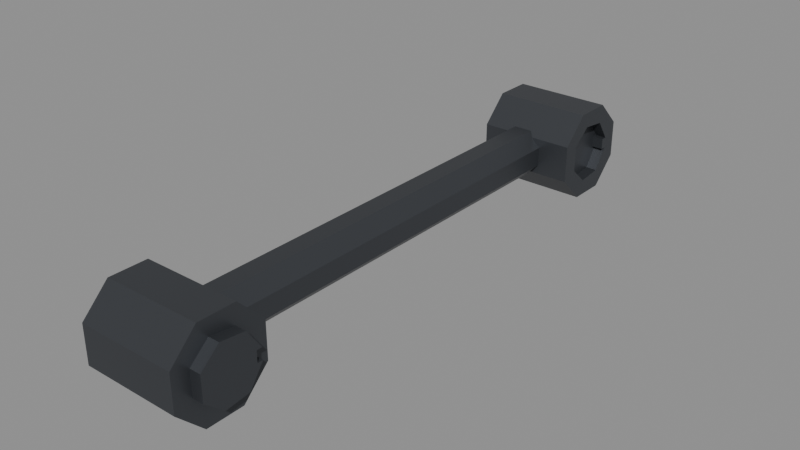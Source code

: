 # Source: arm_upper.blend  (saved by Blender 5.2.45; exported with 4.5.12 LTS)
import bpy
from mathutils import Matrix  # noqa: F401  (used for matrix-valued properties, if any)

bpy.ops.wm.read_factory_settings(use_empty=True)
scene = bpy.context.scene
scene.name = 'Scene'

# ---- materials (node trees are filled in below, after node groups)
mat_rover_metal = bpy.data.materials.new('rover_metal')
mat_rover_metal.diffuse_color = (0.06848, 0.07421, 0.08438, 1.0)
mat_rover_metal.roughness = 0.45
mat_rover_metal.metallic = 0.6

# ---- material node trees
mat_rover_metal.use_nodes = True; mat_rover_metal.node_tree.nodes.clear()
_N = mat_rover_metal.node_tree.nodes; _L = mat_rover_metal.node_tree.links
n0 = _N.new('ShaderNodeBsdfPrincipled'); n0.name = 'Principled BSDF'; n0.location = (-200, 100)
n0.inputs[0].default_value = (0.06848, 0.07421, 0.08438, 1.0)
n0.inputs[1].default_value = 0.6
n0.inputs[2].default_value = 0.45
n0.inputs[10].default_value = 0.005
n1 = _N.new('ShaderNodeOutputMaterial'); n1.name = 'Material Output'; n1.location = (200, 100)
_L.new(n0.outputs[0], n1.inputs[0])
n1.is_active_output = True

# ---- meshes
me_arm_upper = bpy.data.meshes.new('arm_upper')
me_arm_upper.from_pydata([(0.0, 0.02163, -0.004), (0.0, 0.01136, -0.01884), (0.0, -0.006559, -0.021), (0.0, -0.02006, -0.009025), (0.0, -0.02006, 0.009025), (0.0, -0.006559, 0.021), (0.0, 0.01136, 0.01884), (0.0, 0.02163, 0.004), (0.0, 0.01763, 0.004), (0.0, 0.01763, -0.004), (0.008, 0.02163, -0.004), (0.008, 0.01136, -0.01884), (0.008, -0.006559, -0.021), (0.008, -0.02006, -0.009025), (0.008, -0.02006, 0.009025), (0.008, -0.006559, 0.021), (0.008, 0.01136, 0.01884), (0.008, 0.02163, 0.004), (0.008, 0.01763, 0.004), (0.008, 0.01763, -0.004), (-0.07, 0.01339, 0.03234), (-0.07, 0.03234, 0.01339), (-0.07, 0.03234, -0.01339), (-0.07, 0.01339, -0.03234), (-0.07, -0.01339, -0.03234), (-0.07, -0.03234, -0.01339), (-0.07, -0.03234, 0.01339), (-0.07, -0.01339, 0.03234), (0.0, 0.01339, 0.03234), (0.0, 0.03234, 0.01339), (0.0, 0.03234, -0.01339), (0.0, 0.01339, -0.03234), (0.0, -0.01339, -0.03234), (0.0, -0.03234, -0.01339), (0.0, -0.03234, 0.01339), (0.0, -0.01339, 0.03234), (-0.02337, 0.0, 0.006888), (-0.03311, 0.0, 0.01663), (-0.04689, 0.0, 0.01663), (-0.05663, 0.0, 0.006888), (-0.05663, 0.0, -0.006888), (-0.04689, 0.0, -0.01663), (-0.03311, 0.0, -0.01663), (-0.02337, 0.0, -0.006888), (-0.02337, 0.36, 0.006888), (-0.03311, 0.36, 0.01663), (-0.04689, 0.36, 0.01663), (-0.05663, 0.36, 0.006888), (-0.05663, 0.36, -0.006888), (-0.04689, 0.36, -0.01663), (-0.03311, 0.36, -0.01663), (-0.02337, 0.36, -0.006888), (-0.07, 0.3734, 0.03234), (-0.07, 0.3923, 0.01339), (-0.07, 0.3923, -0.01339), (-0.07, 0.3734, -0.03234), (-0.07, 0.3466, -0.03234), (-0.07, 0.3277, -0.01339), (-0.07, 0.3277, 0.01339), (-0.07, 0.3466, 0.03234), (0.0, 0.3734, 0.03234), (0.0, 0.3923, 0.01339), (0.0, 0.3923, -0.01339), (0.0, 0.3734, -0.03234), (0.0, 0.3466, -0.03234), (0.0, 0.3277, -0.01339), (0.0, 0.3277, 0.01339), (0.0, 0.3466, 0.03234), (0.0, 0.3816, -0.004), (0.0, 0.3714, -0.01884), (0.0, 0.3534, -0.021), (0.0, 0.3399, -0.009025), (0.0, 0.3399, 0.009025), (0.0, 0.3534, 0.021), (0.0, 0.3714, 0.01884), (0.0, 0.3816, 0.004), (0.0, 0.3776, 0.004), (0.0, 0.3776, -0.004), (-0.008, 0.3816, -0.004), (-0.008, 0.3714, -0.01884), (-0.008, 0.3534, -0.021), (-0.008, 0.3399, -0.009025), (-0.008, 0.3399, 0.009025), (-0.008, 0.3534, 0.021), (-0.008, 0.3714, 0.01884), (-0.008, 0.3816, 0.004), (-0.008, 0.3776, 0.004), (-0.008, 0.3776, -0.004)], [], [(10, 19, 18, 17, 16, 15, 14, 13, 12, 11), (0, 10, 11, 1), (1, 11, 12, 2), (2, 12, 13, 3), (3, 13, 14, 4), (4, 14, 15, 5), (5, 15, 16, 6), (6, 16, 17, 7), (7, 8, 18, 17), (8, 18, 19, 9), (9, 0, 10, 19), (20, 21, 22, 23, 24, 25, 26, 27), (28, 35, 34, 33, 32, 31, 30, 29), (20, 28, 29, 21), (21, 29, 30, 22), (22, 30, 31, 23), (23, 31, 32, 24), (24, 32, 33, 25), (25, 33, 34, 26), (26, 34, 35, 27), (27, 35, 28, 20), (36, 44, 45, 37), (37, 45, 46, 38), (38, 46, 47, 39), (39, 47, 48, 40), (40, 48, 49, 41), (41, 49, 50, 42), (42, 50, 51, 43), (43, 51, 44, 36), (52, 53, 54, 55, 56, 57, 58, 59), (78, 87, 86, 85, 84, 83, 82, 81, 80, 79), (52, 60, 61, 53), (53, 61, 62, 54), (54, 62, 63, 55), (55, 63, 64, 56), (56, 64, 65, 57), (57, 65, 66, 58), (58, 66, 67, 59), (59, 67, 60, 52), (68, 78, 79, 69), (69, 79, 80, 70), (70, 80, 81, 71), (71, 81, 82, 72), (72, 82, 83, 73), (73, 83, 84, 74), (74, 84, 85, 75), (75, 85, 86, 76), (76, 86, 87, 77), (77, 87, 78, 68), (63, 70, 64), (64, 70, 71), (70, 63, 69), (69, 63, 62), (65, 64, 71), (68, 69, 62), (66, 65, 71), (68, 62, 61), (66, 71, 72), (76, 77, 68), (76, 68, 75), (75, 68, 61), (74, 75, 61), (73, 67, 72), (74, 61, 60), (73, 74, 60), (67, 73, 60), (67, 66, 72)])
me_arm_upper.materials.append(mat_rover_metal)
me_arm_upper.update()

# ---- objects
ob_arm_upper = bpy.data.objects.new('arm_upper', me_arm_upper)
ob_socket_arm_forearm = bpy.data.objects.new('socket_arm_forearm', None)

# ---- transforms, parenting, visibility, modifiers, constraints
ob_arm_upper.location = (-0.09, 0.53, 0.345)
ob_socket_arm_forearm.parent = ob_arm_upper
ob_socket_arm_forearm.location = (0.0, 0.36, 0.0)
ob_socket_arm_forearm.empty_display_size = 0.05

# ---- collection membership
scene.collection.objects.link(ob_arm_upper)
scene.collection.objects.link(ob_socket_arm_forearm)

# ---- scene / render settings (as saved in the file)
scene.frame_start = 1; scene.frame_end = 250; scene.frame_set(1)
scene.render.engine = 'BLENDER_EEVEE_NEXT'
scene.render.bake_bias = 0.0
scene.render.bake_samples = 0
scene.render.compositor_device = 'GPU'
scene.eevee.use_volume_custom_range = False
scene.eevee.fast_gi_thickness_near = 0.1
scene.eevee.fast_gi_thickness_far = 0.0
scene.eevee.ray_tracing_options.screen_trace_thickness = 0.1
bpy.context.view_layer.update()

# ---- added for rendering (the .blend has no active camera and no usable light): camera, sun + grey world if the file has none
cam_auto = bpy.data.cameras.new('AutoCamera')
cam_auto.lens = 50.0
cam_auto.sensor_width = 36.0
cam_auto.clip_end = 1000.0
ob_auto_camera = bpy.data.objects.new('AutoCamera', cam_auto)
scene.collection.objects.link(ob_auto_camera)
ob_auto_camera.location = (0.282945, 0.225265, 0.668156)
ob_auto_camera.rotation_euler = (1.09748, -7.21219e-08, 0.694738)
scene.camera = ob_auto_camera
light_auto_sun = bpy.data.lights.new('AutoSun', 'SUN')
light_auto_sun.energy = 3.0
light_auto_sun.angle = 0.0523599
ob_auto_sun = bpy.data.objects.new('AutoSun', light_auto_sun)
scene.collection.objects.link(ob_auto_sun)
ob_auto_sun.rotation_euler = (0.872665, 0.174533, 0.523599)
if scene.world is None:
    world_auto = bpy.data.worlds.new('AutoWorld')
    world_auto.color = (0.3, 0.3, 0.3)
    scene.world = world_auto
bpy.context.view_layer.update()
